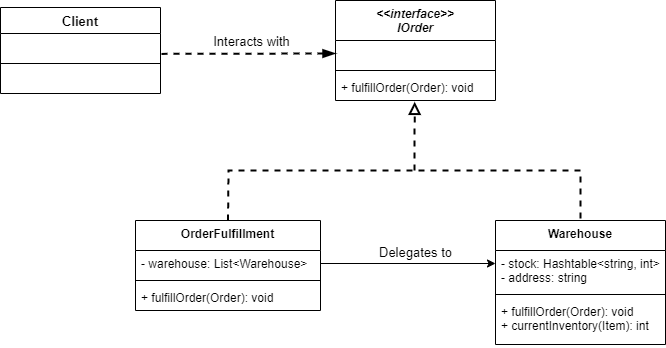

The diagram above was exported from draw.io. Its source (the exported page's mxGraphModel, read from the mxfile embedded in the PNG):
<mxGraphModel dx="813" dy="454" grid="1" gridSize="10" guides="1" tooltips="1" connect="1" arrows="1" fold="1" page="1" pageScale="1" pageWidth="850" pageHeight="1100" math="0" shadow="0">
  <root>
    <mxCell id="0" />
    <mxCell id="1" parent="0" />
    <mxCell id="6qaFf_rRBChHy_XpYsyl-1" value="&lt;&lt;interface&gt;&gt;&#10;IOrder" style="swimlane;fontStyle=3;align=center;verticalAlign=top;childLayout=stackLayout;horizontal=1;startSize=40;horizontalStack=0;resizeParent=1;resizeParentMax=0;resizeLast=0;collapsible=1;marginBottom=0;" parent="1" vertex="1">
      <mxGeometry x="360" y="160" width="160" height="100" as="geometry" />
    </mxCell>
    <mxCell id="6qaFf_rRBChHy_XpYsyl-2" value=" " style="text;strokeColor=none;fillColor=none;align=left;verticalAlign=top;spacingLeft=4;spacingRight=4;overflow=hidden;rotatable=0;points=[[0,0.5],[1,0.5]];portConstraint=eastwest;" parent="6qaFf_rRBChHy_XpYsyl-1" vertex="1">
      <mxGeometry y="40" width="160" height="26" as="geometry" />
    </mxCell>
    <mxCell id="6qaFf_rRBChHy_XpYsyl-3" value="" style="line;strokeWidth=1;fillColor=none;align=left;verticalAlign=middle;spacingTop=-1;spacingLeft=3;spacingRight=3;rotatable=0;labelPosition=right;points=[];portConstraint=eastwest;" parent="6qaFf_rRBChHy_XpYsyl-1" vertex="1">
      <mxGeometry y="66" width="160" height="8" as="geometry" />
    </mxCell>
    <mxCell id="6qaFf_rRBChHy_XpYsyl-4" value="+ fulfillOrder(Order): void" style="text;strokeColor=none;fillColor=none;align=left;verticalAlign=top;spacingLeft=4;spacingRight=4;overflow=hidden;rotatable=0;points=[[0,0.5],[1,0.5]];portConstraint=eastwest;" parent="6qaFf_rRBChHy_XpYsyl-1" vertex="1">
      <mxGeometry y="74" width="160" height="26" as="geometry" />
    </mxCell>
    <mxCell id="6qaFf_rRBChHy_XpYsyl-5" value="OrderFulfillment" style="swimlane;fontStyle=1;align=center;verticalAlign=top;childLayout=stackLayout;horizontal=1;startSize=30;horizontalStack=0;resizeParent=1;resizeParentMax=0;resizeLast=0;collapsible=1;marginBottom=0;" parent="1" vertex="1">
      <mxGeometry x="160" y="380" width="185" height="90" as="geometry" />
    </mxCell>
    <mxCell id="6qaFf_rRBChHy_XpYsyl-6" value="- warehouse: List&lt;Warehouse&gt;" style="text;strokeColor=none;fillColor=none;align=left;verticalAlign=top;spacingLeft=4;spacingRight=4;overflow=hidden;rotatable=0;points=[[0,0.5],[1,0.5]];portConstraint=eastwest;" parent="6qaFf_rRBChHy_XpYsyl-5" vertex="1">
      <mxGeometry y="30" width="185" height="26" as="geometry" />
    </mxCell>
    <mxCell id="6qaFf_rRBChHy_XpYsyl-7" value="" style="line;strokeWidth=1;fillColor=none;align=left;verticalAlign=middle;spacingTop=-1;spacingLeft=3;spacingRight=3;rotatable=0;labelPosition=right;points=[];portConstraint=eastwest;" parent="6qaFf_rRBChHy_XpYsyl-5" vertex="1">
      <mxGeometry y="56" width="185" height="8" as="geometry" />
    </mxCell>
    <mxCell id="6qaFf_rRBChHy_XpYsyl-8" value="+ fulfillOrder(Order): void" style="text;strokeColor=none;fillColor=none;align=left;verticalAlign=top;spacingLeft=4;spacingRight=4;overflow=hidden;rotatable=0;points=[[0,0.5],[1,0.5]];portConstraint=eastwest;" parent="6qaFf_rRBChHy_XpYsyl-5" vertex="1">
      <mxGeometry y="64" width="185" height="26" as="geometry" />
    </mxCell>
    <mxCell id="6qaFf_rRBChHy_XpYsyl-9" value="Warehouse" style="swimlane;fontStyle=1;align=center;verticalAlign=top;childLayout=stackLayout;horizontal=1;startSize=30;horizontalStack=0;resizeParent=1;resizeParentMax=0;resizeLast=0;collapsible=1;marginBottom=0;" parent="1" vertex="1">
      <mxGeometry x="520" y="380" width="170" height="124" as="geometry" />
    </mxCell>
    <mxCell id="6qaFf_rRBChHy_XpYsyl-10" value="- stock: Hashtable&lt;string, int&gt;&#10;- address: string" style="text;strokeColor=none;fillColor=none;align=left;verticalAlign=top;spacingLeft=4;spacingRight=4;overflow=hidden;rotatable=0;points=[[0,0.5],[1,0.5]];portConstraint=eastwest;" parent="6qaFf_rRBChHy_XpYsyl-9" vertex="1">
      <mxGeometry y="30" width="170" height="40" as="geometry" />
    </mxCell>
    <mxCell id="6qaFf_rRBChHy_XpYsyl-11" value="" style="line;strokeWidth=1;fillColor=none;align=left;verticalAlign=middle;spacingTop=-1;spacingLeft=3;spacingRight=3;rotatable=0;labelPosition=right;points=[];portConstraint=eastwest;" parent="6qaFf_rRBChHy_XpYsyl-9" vertex="1">
      <mxGeometry y="70" width="170" height="8" as="geometry" />
    </mxCell>
    <mxCell id="6qaFf_rRBChHy_XpYsyl-12" value="+ fulfillOrder(Order): void&#10;+ currentInventory(Item): int" style="text;strokeColor=none;fillColor=none;align=left;verticalAlign=top;spacingLeft=4;spacingRight=4;overflow=hidden;rotatable=0;points=[[0,0.5],[1,0.5]];portConstraint=eastwest;" parent="6qaFf_rRBChHy_XpYsyl-9" vertex="1">
      <mxGeometry y="78" width="170" height="46" as="geometry" />
    </mxCell>
    <mxCell id="6qaFf_rRBChHy_XpYsyl-13" value="" style="endArrow=classic;html=1;exitX=1;exitY=0.5;exitDx=0;exitDy=0;" parent="1" source="6qaFf_rRBChHy_XpYsyl-6" edge="1">
      <mxGeometry width="50" height="50" relative="1" as="geometry">
        <mxPoint x="400" y="430" as="sourcePoint" />
        <mxPoint x="520" y="423" as="targetPoint" />
      </mxGeometry>
    </mxCell>
    <mxCell id="6qaFf_rRBChHy_XpYsyl-14" value="Delegates to" style="edgeLabel;html=1;align=center;verticalAlign=middle;resizable=0;points=[];fontSize=13;" parent="6qaFf_rRBChHy_XpYsyl-13" vertex="1" connectable="0">
      <mxGeometry x="0.2457" y="1" relative="1" as="geometry">
        <mxPoint x="-15" y="-11" as="offset" />
      </mxGeometry>
    </mxCell>
    <mxCell id="6qaFf_rRBChHy_XpYsyl-15" value="" style="endArrow=none;dashed=1;html=1;fontSize=13;entryX=0.5;entryY=0;entryDx=0;entryDy=0;exitX=0.5;exitY=0;exitDx=0;exitDy=0;strokeWidth=2;rounded=0;" parent="1" source="6qaFf_rRBChHy_XpYsyl-5" target="6qaFf_rRBChHy_XpYsyl-9" edge="1">
      <mxGeometry width="50" height="50" relative="1" as="geometry">
        <mxPoint x="410" y="420" as="sourcePoint" />
        <mxPoint x="460" y="370" as="targetPoint" />
        <Array as="points">
          <mxPoint x="253" y="330" />
          <mxPoint x="265" y="330" />
          <mxPoint x="605" y="330" />
        </Array>
      </mxGeometry>
    </mxCell>
    <mxCell id="6qaFf_rRBChHy_XpYsyl-16" value="" style="endArrow=block;dashed=1;html=1;fontSize=13;strokeWidth=2;entryX=0.495;entryY=1.051;entryDx=0;entryDy=0;entryPerimeter=0;endFill=0;endSize=8;startSize=8;" parent="1" target="6qaFf_rRBChHy_XpYsyl-4" edge="1">
      <mxGeometry width="50" height="50" relative="1" as="geometry">
        <mxPoint x="439" y="330" as="sourcePoint" />
        <mxPoint x="460" y="370" as="targetPoint" />
      </mxGeometry>
    </mxCell>
    <mxCell id="6qaFf_rRBChHy_XpYsyl-20" value="Client" style="swimlane;fontStyle=1;align=center;verticalAlign=top;childLayout=stackLayout;horizontal=1;startSize=26;horizontalStack=0;resizeParent=1;resizeParentMax=0;resizeLast=0;collapsible=1;marginBottom=0;fontSize=13;" parent="1" vertex="1">
      <mxGeometry x="25" y="167" width="160" height="86" as="geometry" />
    </mxCell>
    <mxCell id="6qaFf_rRBChHy_XpYsyl-21" value=" " style="text;strokeColor=none;fillColor=none;align=left;verticalAlign=top;spacingLeft=4;spacingRight=4;overflow=hidden;rotatable=0;points=[[0,0.5],[1,0.5]];portConstraint=eastwest;" parent="6qaFf_rRBChHy_XpYsyl-20" vertex="1">
      <mxGeometry y="26" width="160" height="26" as="geometry" />
    </mxCell>
    <mxCell id="6qaFf_rRBChHy_XpYsyl-22" value="" style="line;strokeWidth=1;fillColor=none;align=left;verticalAlign=middle;spacingTop=-1;spacingLeft=3;spacingRight=3;rotatable=0;labelPosition=right;points=[];portConstraint=eastwest;" parent="6qaFf_rRBChHy_XpYsyl-20" vertex="1">
      <mxGeometry y="52" width="160" height="8" as="geometry" />
    </mxCell>
    <mxCell id="6qaFf_rRBChHy_XpYsyl-23" value=" " style="text;strokeColor=none;fillColor=none;align=left;verticalAlign=top;spacingLeft=4;spacingRight=4;overflow=hidden;rotatable=0;points=[[0,0.5],[1,0.5]];portConstraint=eastwest;" parent="6qaFf_rRBChHy_XpYsyl-20" vertex="1">
      <mxGeometry y="60" width="160" height="26" as="geometry" />
    </mxCell>
    <mxCell id="6qaFf_rRBChHy_XpYsyl-24" value="" style="endArrow=blockThin;dashed=1;html=1;fontSize=13;startSize=8;endSize=8;strokeWidth=2;entryX=0;entryY=0.5;entryDx=0;entryDy=0;exitX=1.006;exitY=0.784;exitDx=0;exitDy=0;exitPerimeter=0;endFill=1;" parent="1" source="6qaFf_rRBChHy_XpYsyl-21" target="6qaFf_rRBChHy_XpYsyl-2" edge="1">
      <mxGeometry width="50" height="50" relative="1" as="geometry">
        <mxPoint x="210" y="270" as="sourcePoint" />
        <mxPoint x="260" y="220" as="targetPoint" />
      </mxGeometry>
    </mxCell>
    <mxCell id="6qaFf_rRBChHy_XpYsyl-25" value="Interacts with" style="edgeLabel;html=1;align=center;verticalAlign=middle;resizable=0;points=[];fontSize=13;" parent="6qaFf_rRBChHy_XpYsyl-24" vertex="1" connectable="0">
      <mxGeometry x="-0.1836" y="2" relative="1" as="geometry">
        <mxPoint x="19" y="-11" as="offset" />
      </mxGeometry>
    </mxCell>
  </root>
</mxGraphModel>